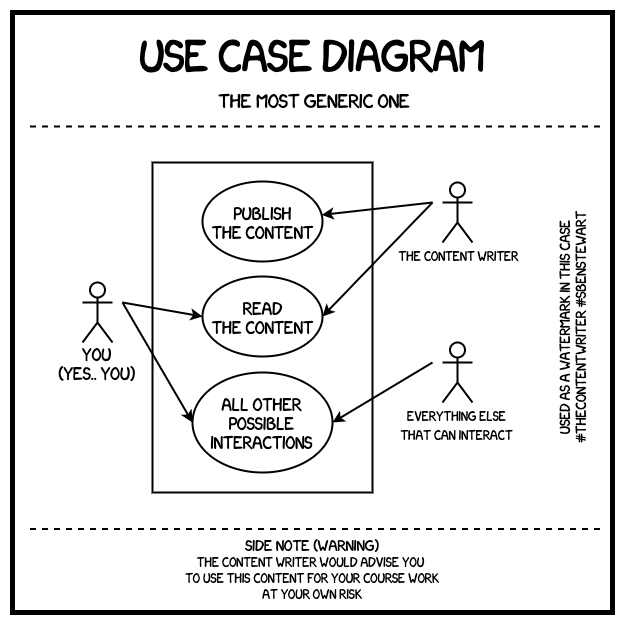

The diagram above was exported from draw.io. Its source (the exported page's mxGraphModel, read from the mxfile embedded in the PNG):
<mxGraphModel dx="742" dy="442" grid="1" gridSize="10" guides="1" tooltips="1" connect="1" arrows="1" fold="1" page="1" pageScale="1" pageWidth="827" pageHeight="1169" math="0" shadow="0" extFonts="xkcd^https://fonts.googleapis.com/css?family=xkcd">
  <root>
    <mxCell id="0" />
    <mxCell id="1" parent="0" />
    <mxCell id="nfxZPmU7g6QgWNAvG-ER-2" value="" style="whiteSpace=wrap;html=1;aspect=fixed;strokeWidth=5;fillColor=none;" parent="1" vertex="1">
      <mxGeometry x="210" y="90" width="600" height="600" as="geometry" />
    </mxCell>
    <mxCell id="8b6ggLF4gSHIukh4vJdm-18" value="&lt;font face=&quot;xkcd&quot;&gt;&lt;span style=&quot;font-size: 40px&quot;&gt;use case diagram&lt;/span&gt;&lt;br&gt;&lt;/font&gt;" style="text;html=1;strokeColor=none;fillColor=none;align=center;verticalAlign=middle;whiteSpace=wrap;rounded=0;" parent="1" vertex="1">
      <mxGeometry x="225" y="120" width="570" height="20" as="geometry" />
    </mxCell>
    <mxCell id="8b6ggLF4gSHIukh4vJdm-24" value="&lt;font face=&quot;xkcd&quot;&gt;&lt;span style=&quot;font-size: 18px&quot;&gt;the most generic one&lt;/span&gt;&lt;br&gt;&lt;/font&gt;" style="text;html=1;strokeColor=none;fillColor=none;align=center;verticalAlign=middle;whiteSpace=wrap;rounded=0;" parent="1" vertex="1">
      <mxGeometry x="271.5" y="167" width="480" height="20" as="geometry" />
    </mxCell>
    <mxCell id="8b6ggLF4gSHIukh4vJdm-30" value="" style="endArrow=none;dashed=1;html=1;strokeWidth=2;" parent="1" edge="1">
      <mxGeometry width="50" height="50" relative="1" as="geometry">
        <mxPoint x="797.5" y="204" as="sourcePoint" />
        <mxPoint x="222.5" y="204" as="targetPoint" />
      </mxGeometry>
    </mxCell>
    <mxCell id="k-dpR7HA_-HZ3Fbqk2lw-16" value="" style="endArrow=none;dashed=1;html=1;strokeWidth=2;" parent="1" edge="1">
      <mxGeometry width="50" height="50" relative="1" as="geometry">
        <mxPoint x="797.5" y="606.5" as="sourcePoint" />
        <mxPoint x="222.5" y="606.5" as="targetPoint" />
      </mxGeometry>
    </mxCell>
    <mxCell id="k-dpR7HA_-HZ3Fbqk2lw-17" value="&lt;font face=&quot;xkcd&quot;&gt;&lt;span style=&quot;font-size: 14px&quot;&gt;side note (warning)&lt;/span&gt;&lt;/font&gt;&lt;font face=&quot;xkcd&quot;&gt;&lt;br&gt;the content writer would advise you &lt;br&gt;to use this content for your course work&lt;br&gt;at your own risk&lt;br&gt;&lt;/font&gt;" style="text;html=1;strokeColor=none;fillColor=none;align=center;verticalAlign=middle;whiteSpace=wrap;rounded=0;" parent="1" vertex="1">
      <mxGeometry x="210" y="606" width="600" height="80" as="geometry" />
    </mxCell>
    <mxCell id="euaHSMH8fYii958cPEId-22" style="edgeStyle=orthogonalEdgeStyle;rounded=0;orthogonalLoop=1;jettySize=auto;html=1;exitX=0.5;exitY=1;exitDx=0;exitDy=0;strokeWidth=2;" parent="1" edge="1">
      <mxGeometry relative="1" as="geometry">
        <mxPoint x="661" y="451" as="sourcePoint" />
        <mxPoint x="661" y="451" as="targetPoint" />
      </mxGeometry>
    </mxCell>
    <mxCell id="pKVuHFSoDqtFi99w7tCS-15" value="&lt;font face=&quot;xkcd&quot; style=&quot;font-size: 13px&quot;&gt;&lt;font style=&quot;font-size: 13px&quot;&gt;used as a watermark in this case&lt;br&gt;&lt;/font&gt;#thecontentwriter #sbenstewart&lt;br&gt;&lt;/font&gt;" style="text;html=1;strokeColor=none;fillColor=none;align=center;verticalAlign=middle;whiteSpace=wrap;rounded=0;rotation=-90;" parent="1" vertex="1">
      <mxGeometry x="640" y="395" width="260" height="20" as="geometry" />
    </mxCell>
    <mxCell id="ShC2eg0UVqaa6tH5DqS9-1" value="" style="shape=umlActor;verticalLabelPosition=bottom;labelBackgroundColor=#ffffff;verticalAlign=top;html=1;outlineConnect=0;strokeWidth=2;perimeterSpacing=1;" vertex="1" parent="1">
      <mxGeometry x="280" y="360" width="30" height="60" as="geometry" />
    </mxCell>
    <mxCell id="ShC2eg0UVqaa6tH5DqS9-5" value="" style="rounded=0;whiteSpace=wrap;html=1;strokeWidth=2;fillColor=none;" vertex="1" parent="1">
      <mxGeometry x="350" y="240" width="220" height="330" as="geometry" />
    </mxCell>
    <mxCell id="ShC2eg0UVqaa6tH5DqS9-6" value="" style="shape=umlActor;verticalLabelPosition=bottom;labelBackgroundColor=#ffffff;verticalAlign=top;html=1;outlineConnect=0;strokeWidth=2;perimeterSpacing=1;" vertex="1" parent="1">
      <mxGeometry x="640" y="260" width="30" height="60" as="geometry" />
    </mxCell>
    <mxCell id="ShC2eg0UVqaa6tH5DqS9-7" value="" style="shape=umlActor;verticalLabelPosition=bottom;labelBackgroundColor=#ffffff;verticalAlign=top;html=1;outlineConnect=0;strokeWidth=2;perimeterSpacing=1;" vertex="1" parent="1">
      <mxGeometry x="640" y="420" width="30" height="60" as="geometry" />
    </mxCell>
    <mxCell id="ShC2eg0UVqaa6tH5DqS9-8" value="you&lt;br&gt;(yes.. you)" style="text;html=1;strokeColor=none;fillColor=none;align=center;verticalAlign=middle;whiteSpace=wrap;rounded=0;fontSize=16;fontFamily=xkcd;" vertex="1" parent="1">
      <mxGeometry x="212" y="430" width="165" height="20" as="geometry" />
    </mxCell>
    <mxCell id="ShC2eg0UVqaa6tH5DqS9-9" value="&lt;font style=&quot;font-size: 12px&quot;&gt;the content writer&lt;/font&gt;" style="text;html=1;strokeColor=none;fillColor=none;align=center;verticalAlign=middle;whiteSpace=wrap;rounded=0;fontSize=16;fontFamily=xkcd;" vertex="1" parent="1">
      <mxGeometry x="592.5" y="320" width="125" height="20" as="geometry" />
    </mxCell>
    <mxCell id="ShC2eg0UVqaa6tH5DqS9-10" value="&lt;font style=&quot;font-size: 12px&quot;&gt;everything else that can interact&lt;/font&gt;" style="text;html=1;strokeColor=none;fillColor=none;align=center;verticalAlign=middle;whiteSpace=wrap;rounded=0;fontSize=16;fontFamily=xkcd;" vertex="1" parent="1">
      <mxGeometry x="592" y="490" width="125" height="20" as="geometry" />
    </mxCell>
    <mxCell id="ShC2eg0UVqaa6tH5DqS9-11" value="all other possible&lt;br&gt;interactions" style="ellipse;whiteSpace=wrap;html=1;strokeWidth=2;fillColor=none;fontFamily=xkcd;fontSize=16;" vertex="1" parent="1">
      <mxGeometry x="390" y="450" width="140" height="100" as="geometry" />
    </mxCell>
    <mxCell id="ShC2eg0UVqaa6tH5DqS9-12" value="publish&lt;br&gt;the content" style="ellipse;whiteSpace=wrap;html=1;strokeWidth=2;fillColor=none;fontFamily=xkcd;fontSize=16;" vertex="1" parent="1">
      <mxGeometry x="400" y="259" width="120" height="80" as="geometry" />
    </mxCell>
    <mxCell id="ShC2eg0UVqaa6tH5DqS9-13" value="read&lt;br&gt;the content" style="ellipse;whiteSpace=wrap;html=1;strokeWidth=2;fillColor=none;fontFamily=xkcd;fontSize=16;" vertex="1" parent="1">
      <mxGeometry x="400" y="354" width="120" height="80" as="geometry" />
    </mxCell>
    <mxCell id="ShC2eg0UVqaa6tH5DqS9-14" value="" style="endArrow=classic;html=1;fontFamily=xkcd;fontSize=16;strokeWidth=2;entryX=0;entryY=0.5;entryDx=0;entryDy=0;" edge="1" parent="1" target="ShC2eg0UVqaa6tH5DqS9-13">
      <mxGeometry width="50" height="50" relative="1" as="geometry">
        <mxPoint x="320" y="380" as="sourcePoint" />
        <mxPoint x="260" y="710" as="targetPoint" />
      </mxGeometry>
    </mxCell>
    <mxCell id="ShC2eg0UVqaa6tH5DqS9-16" value="" style="endArrow=classic;html=1;strokeWidth=2;fontFamily=xkcd;fontSize=16;" edge="1" parent="1" target="ShC2eg0UVqaa6tH5DqS9-12">
      <mxGeometry width="50" height="50" relative="1" as="geometry">
        <mxPoint x="630" y="280" as="sourcePoint" />
        <mxPoint x="420" y="740" as="targetPoint" />
      </mxGeometry>
    </mxCell>
    <mxCell id="ShC2eg0UVqaa6tH5DqS9-17" value="" style="endArrow=classic;html=1;strokeWidth=2;fontFamily=xkcd;fontSize=16;entryX=1;entryY=0.5;entryDx=0;entryDy=0;" edge="1" parent="1" target="ShC2eg0UVqaa6tH5DqS9-13">
      <mxGeometry width="50" height="50" relative="1" as="geometry">
        <mxPoint x="630" y="280" as="sourcePoint" />
        <mxPoint x="529.0870135290743" y="303.04858664363826" as="targetPoint" />
      </mxGeometry>
    </mxCell>
    <mxCell id="ShC2eg0UVqaa6tH5DqS9-18" value="" style="endArrow=classic;html=1;fontFamily=xkcd;fontSize=16;strokeWidth=2;entryX=0;entryY=0.5;entryDx=0;entryDy=0;" edge="1" parent="1" target="ShC2eg0UVqaa6tH5DqS9-11">
      <mxGeometry width="50" height="50" relative="1" as="geometry">
        <mxPoint x="320" y="380" as="sourcePoint" />
        <mxPoint x="410" y="410" as="targetPoint" />
      </mxGeometry>
    </mxCell>
    <mxCell id="ShC2eg0UVqaa6tH5DqS9-19" value="" style="endArrow=classic;html=1;strokeWidth=2;fontFamily=xkcd;fontSize=16;entryX=1;entryY=0.5;entryDx=0;entryDy=0;" edge="1" parent="1" target="ShC2eg0UVqaa6tH5DqS9-11">
      <mxGeometry width="50" height="50" relative="1" as="geometry">
        <mxPoint x="630" y="440" as="sourcePoint" />
        <mxPoint x="519" y="510" as="targetPoint" />
      </mxGeometry>
    </mxCell>
  </root>
</mxGraphModel>